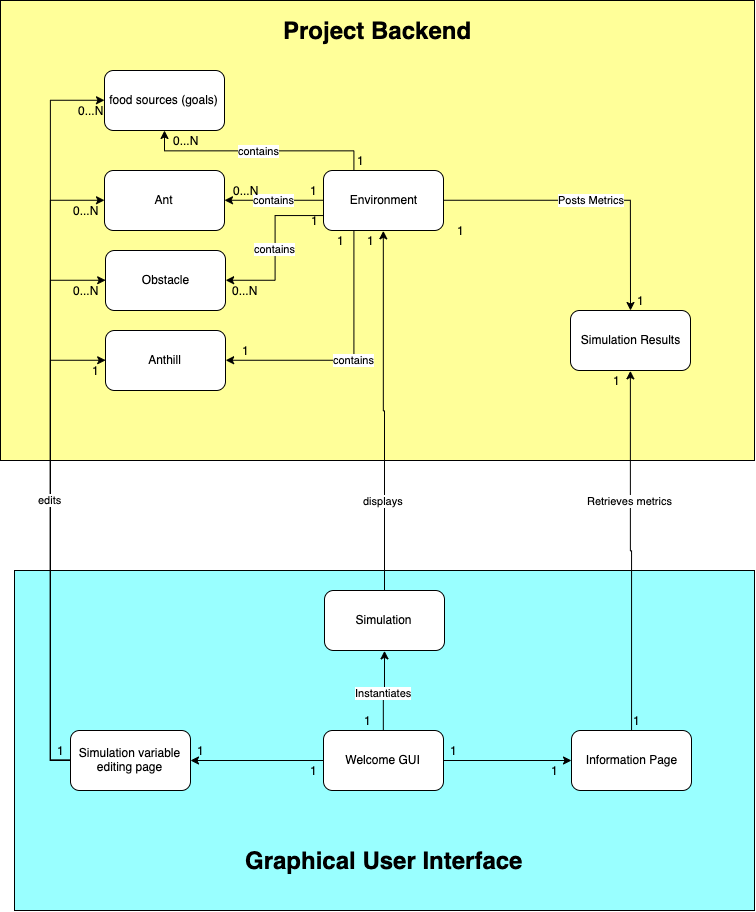

The diagram above was exported from draw.io. Its source (the exported page's mxGraphModel, read from the mxfile embedded in the PNG):
<mxGraphModel dx="1960" dy="972" grid="1" gridSize="10" guides="1" tooltips="1" connect="1" arrows="1" fold="1" page="1" pageScale="1" pageWidth="827" pageHeight="1169" math="0" shadow="0">
  <root>
    <mxCell id="0" />
    <mxCell id="1" parent="0" />
    <mxCell id="_NPr2YEM3W9GQlmjUUqt-82" value="" style="rounded=0;whiteSpace=wrap;html=1;fillColor=#FFFF99;" vertex="1" parent="1">
      <mxGeometry x="36" y="60" width="754" height="460" as="geometry" />
    </mxCell>
    <mxCell id="_NPr2YEM3W9GQlmjUUqt-78" value="" style="rounded=0;whiteSpace=wrap;html=1;fillColor=#99FFFF;" vertex="1" parent="1">
      <mxGeometry x="50" y="630" width="740" height="340" as="geometry" />
    </mxCell>
    <mxCell id="_NPr2YEM3W9GQlmjUUqt-1" value="Ant" style="rounded=1;whiteSpace=wrap;html=1;" vertex="1" parent="1">
      <mxGeometry x="140" y="230" width="120" height="60" as="geometry" />
    </mxCell>
    <mxCell id="_NPr2YEM3W9GQlmjUUqt-13" value="contains" style="edgeStyle=orthogonalEdgeStyle;rounded=0;orthogonalLoop=1;jettySize=auto;html=1;endArrow=classic;endFill=1;exitX=0.25;exitY=1;exitDx=0;exitDy=0;entryX=1;entryY=0.5;entryDx=0;entryDy=0;" edge="1" parent="1" source="_NPr2YEM3W9GQlmjUUqt-2" target="_NPr2YEM3W9GQlmjUUqt-12">
      <mxGeometry relative="1" as="geometry" />
    </mxCell>
    <mxCell id="_NPr2YEM3W9GQlmjUUqt-17" value="contains" style="edgeStyle=orthogonalEdgeStyle;rounded=0;orthogonalLoop=1;jettySize=auto;html=1;endArrow=classic;endFill=1;exitX=0.25;exitY=0;exitDx=0;exitDy=0;" edge="1" parent="1" source="_NPr2YEM3W9GQlmjUUqt-2" target="_NPr2YEM3W9GQlmjUUqt-16">
      <mxGeometry relative="1" as="geometry" />
    </mxCell>
    <mxCell id="_NPr2YEM3W9GQlmjUUqt-22" value="Instantiates" style="edgeStyle=orthogonalEdgeStyle;rounded=0;orthogonalLoop=1;jettySize=auto;html=1;endArrow=none;endFill=0;exitX=0.5;exitY=1;exitDx=0;exitDy=0;startArrow=classic;startFill=1;" edge="1" parent="1" source="_NPr2YEM3W9GQlmjUUqt-80" target="_NPr2YEM3W9GQlmjUUqt-21">
      <mxGeometry x="0.08" relative="1" as="geometry">
        <mxPoint as="offset" />
      </mxGeometry>
    </mxCell>
    <mxCell id="_NPr2YEM3W9GQlmjUUqt-26" value="Posts Metrics" style="edgeStyle=orthogonalEdgeStyle;rounded=0;orthogonalLoop=1;jettySize=auto;html=1;exitX=1;exitY=0.5;exitDx=0;exitDy=0;startArrow=none;startFill=0;endArrow=classic;endFill=1;" edge="1" parent="1" source="_NPr2YEM3W9GQlmjUUqt-2">
      <mxGeometry relative="1" as="geometry">
        <mxPoint x="666" y="370" as="targetPoint" />
      </mxGeometry>
    </mxCell>
    <mxCell id="_NPr2YEM3W9GQlmjUUqt-59" value="contains" style="edgeStyle=orthogonalEdgeStyle;rounded=0;orthogonalLoop=1;jettySize=auto;html=1;exitX=0;exitY=0.75;exitDx=0;exitDy=0;entryX=1;entryY=0.5;entryDx=0;entryDy=0;startArrow=none;startFill=0;endArrow=classic;endFill=1;" edge="1" parent="1" source="_NPr2YEM3W9GQlmjUUqt-2" target="_NPr2YEM3W9GQlmjUUqt-33">
      <mxGeometry relative="1" as="geometry" />
    </mxCell>
    <mxCell id="_NPr2YEM3W9GQlmjUUqt-62" value="contains" style="edgeStyle=orthogonalEdgeStyle;rounded=0;orthogonalLoop=1;jettySize=auto;html=1;exitX=0;exitY=0.5;exitDx=0;exitDy=0;entryX=1;entryY=0.5;entryDx=0;entryDy=0;startArrow=none;startFill=0;endArrow=classic;endFill=1;" edge="1" parent="1" source="_NPr2YEM3W9GQlmjUUqt-2" target="_NPr2YEM3W9GQlmjUUqt-1">
      <mxGeometry relative="1" as="geometry" />
    </mxCell>
    <mxCell id="_NPr2YEM3W9GQlmjUUqt-2" value="Environment" style="rounded=1;whiteSpace=wrap;html=1;" vertex="1" parent="1">
      <mxGeometry x="359" y="230" width="120" height="60" as="geometry" />
    </mxCell>
    <mxCell id="_NPr2YEM3W9GQlmjUUqt-37" value="" style="edgeStyle=orthogonalEdgeStyle;rounded=0;orthogonalLoop=1;jettySize=auto;html=1;startArrow=none;startFill=0;endArrow=classic;endFill=1;" edge="1" parent="1" source="_NPr2YEM3W9GQlmjUUqt-21" target="_NPr2YEM3W9GQlmjUUqt-36">
      <mxGeometry relative="1" as="geometry" />
    </mxCell>
    <mxCell id="_NPr2YEM3W9GQlmjUUqt-52" value="" style="edgeStyle=orthogonalEdgeStyle;rounded=0;orthogonalLoop=1;jettySize=auto;html=1;startArrow=none;startFill=0;endArrow=classic;endFill=1;" edge="1" parent="1" source="_NPr2YEM3W9GQlmjUUqt-21" target="_NPr2YEM3W9GQlmjUUqt-51">
      <mxGeometry relative="1" as="geometry" />
    </mxCell>
    <mxCell id="_NPr2YEM3W9GQlmjUUqt-21" value="Welcome GUI" style="rounded=1;whiteSpace=wrap;html=1;" vertex="1" parent="1">
      <mxGeometry x="359" y="790" width="120" height="60" as="geometry" />
    </mxCell>
    <mxCell id="_NPr2YEM3W9GQlmjUUqt-69" style="edgeStyle=orthogonalEdgeStyle;rounded=0;orthogonalLoop=1;jettySize=auto;html=1;exitX=0;exitY=0.5;exitDx=0;exitDy=0;entryX=0;entryY=0.5;entryDx=0;entryDy=0;startArrow=none;startFill=0;endArrow=classic;endFill=1;" edge="1" parent="1" source="_NPr2YEM3W9GQlmjUUqt-51" target="_NPr2YEM3W9GQlmjUUqt-12">
      <mxGeometry relative="1" as="geometry" />
    </mxCell>
    <mxCell id="_NPr2YEM3W9GQlmjUUqt-70" style="edgeStyle=orthogonalEdgeStyle;rounded=0;orthogonalLoop=1;jettySize=auto;html=1;exitX=0;exitY=0.5;exitDx=0;exitDy=0;entryX=0;entryY=0.5;entryDx=0;entryDy=0;startArrow=none;startFill=0;endArrow=classic;endFill=1;" edge="1" parent="1" source="_NPr2YEM3W9GQlmjUUqt-51" target="_NPr2YEM3W9GQlmjUUqt-33">
      <mxGeometry relative="1" as="geometry" />
    </mxCell>
    <mxCell id="_NPr2YEM3W9GQlmjUUqt-71" style="edgeStyle=orthogonalEdgeStyle;rounded=0;orthogonalLoop=1;jettySize=auto;html=1;exitX=0;exitY=0.5;exitDx=0;exitDy=0;entryX=0;entryY=0.5;entryDx=0;entryDy=0;startArrow=none;startFill=0;endArrow=classic;endFill=1;" edge="1" parent="1" source="_NPr2YEM3W9GQlmjUUqt-51" target="_NPr2YEM3W9GQlmjUUqt-1">
      <mxGeometry relative="1" as="geometry" />
    </mxCell>
    <mxCell id="_NPr2YEM3W9GQlmjUUqt-72" value="edits" style="edgeStyle=orthogonalEdgeStyle;rounded=0;orthogonalLoop=1;jettySize=auto;html=1;exitX=0;exitY=0.5;exitDx=0;exitDy=0;entryX=0;entryY=0.5;entryDx=0;entryDy=0;startArrow=none;startFill=0;endArrow=classic;endFill=1;" edge="1" parent="1" source="_NPr2YEM3W9GQlmjUUqt-51" target="_NPr2YEM3W9GQlmjUUqt-16">
      <mxGeometry x="-0.2371" relative="1" as="geometry">
        <mxPoint as="offset" />
      </mxGeometry>
    </mxCell>
    <mxCell id="_NPr2YEM3W9GQlmjUUqt-51" value="Simulation variable editing page" style="rounded=1;whiteSpace=wrap;html=1;" vertex="1" parent="1">
      <mxGeometry x="106" y="790" width="120" height="60" as="geometry" />
    </mxCell>
    <mxCell id="_NPr2YEM3W9GQlmjUUqt-43" value="Retrieves metrics" style="edgeStyle=orthogonalEdgeStyle;rounded=0;orthogonalLoop=1;jettySize=auto;html=1;exitX=0.5;exitY=0;exitDx=0;exitDy=0;entryX=0.5;entryY=1;entryDx=0;entryDy=0;startArrow=none;startFill=0;endArrow=classic;endFill=1;" edge="1" parent="1" source="_NPr2YEM3W9GQlmjUUqt-36" target="_NPr2YEM3W9GQlmjUUqt-29">
      <mxGeometry x="0.2798" relative="1" as="geometry">
        <mxPoint as="offset" />
      </mxGeometry>
    </mxCell>
    <mxCell id="_NPr2YEM3W9GQlmjUUqt-36" value="Information Page" style="rounded=1;whiteSpace=wrap;html=1;" vertex="1" parent="1">
      <mxGeometry x="607" y="790" width="120" height="60" as="geometry" />
    </mxCell>
    <mxCell id="_NPr2YEM3W9GQlmjUUqt-16" value="food sources (goals)" style="rounded=1;whiteSpace=wrap;html=1;" vertex="1" parent="1">
      <mxGeometry x="140" y="130" width="120" height="60" as="geometry" />
    </mxCell>
    <mxCell id="_NPr2YEM3W9GQlmjUUqt-12" value="Anthill" style="rounded=1;whiteSpace=wrap;html=1;" vertex="1" parent="1">
      <mxGeometry x="141" y="390" width="120" height="60" as="geometry" />
    </mxCell>
    <mxCell id="_NPr2YEM3W9GQlmjUUqt-14" value="1" style="text;html=1;align=center;verticalAlign=middle;resizable=0;points=[];;autosize=1;" vertex="1" parent="1">
      <mxGeometry x="366" y="290" width="20" height="20" as="geometry" />
    </mxCell>
    <mxCell id="_NPr2YEM3W9GQlmjUUqt-15" value="1" style="text;html=1;align=center;verticalAlign=middle;resizable=0;points=[];;autosize=1;" vertex="1" parent="1">
      <mxGeometry x="271" y="400" width="20" height="20" as="geometry" />
    </mxCell>
    <mxCell id="_NPr2YEM3W9GQlmjUUqt-18" value="0...N" style="text;html=1;align=center;verticalAlign=middle;resizable=0;points=[];;autosize=1;" vertex="1" parent="1">
      <mxGeometry x="201" y="190" width="40" height="20" as="geometry" />
    </mxCell>
    <mxCell id="_NPr2YEM3W9GQlmjUUqt-19" value="1" style="text;html=1;align=center;verticalAlign=middle;resizable=0;points=[];;autosize=1;" vertex="1" parent="1">
      <mxGeometry x="386" y="210" width="20" height="20" as="geometry" />
    </mxCell>
    <mxCell id="_NPr2YEM3W9GQlmjUUqt-23" value="1" style="text;html=1;align=center;verticalAlign=middle;resizable=0;points=[];;autosize=1;" vertex="1" parent="1">
      <mxGeometry x="396" y="290" width="20" height="20" as="geometry" />
    </mxCell>
    <mxCell id="_NPr2YEM3W9GQlmjUUqt-24" value="1" style="text;html=1;align=center;verticalAlign=middle;resizable=0;points=[];;autosize=1;" vertex="1" parent="1">
      <mxGeometry x="393" y="770" width="20" height="20" as="geometry" />
    </mxCell>
    <mxCell id="_NPr2YEM3W9GQlmjUUqt-29" value="Simulation Results" style="rounded=1;whiteSpace=wrap;html=1;" vertex="1" parent="1">
      <mxGeometry x="606" y="370" width="120" height="60" as="geometry" />
    </mxCell>
    <mxCell id="_NPr2YEM3W9GQlmjUUqt-30" value="1" style="text;html=1;align=center;verticalAlign=middle;resizable=0;points=[];;autosize=1;" vertex="1" parent="1">
      <mxGeometry x="666" y="350" width="20" height="20" as="geometry" />
    </mxCell>
    <mxCell id="_NPr2YEM3W9GQlmjUUqt-31" value="1" style="text;html=1;align=center;verticalAlign=middle;resizable=0;points=[];;autosize=1;" vertex="1" parent="1">
      <mxGeometry x="486" y="280" width="20" height="20" as="geometry" />
    </mxCell>
    <mxCell id="_NPr2YEM3W9GQlmjUUqt-33" value="Obstacle" style="rounded=1;whiteSpace=wrap;html=1;" vertex="1" parent="1">
      <mxGeometry x="141" y="310" width="120" height="60" as="geometry" />
    </mxCell>
    <mxCell id="_NPr2YEM3W9GQlmjUUqt-38" value="1" style="text;html=1;align=center;verticalAlign=middle;resizable=0;points=[];;autosize=1;" vertex="1" parent="1">
      <mxGeometry x="580" y="820" width="20" height="20" as="geometry" />
    </mxCell>
    <mxCell id="_NPr2YEM3W9GQlmjUUqt-39" value="1" style="text;html=1;align=center;verticalAlign=middle;resizable=0;points=[];;autosize=1;" vertex="1" parent="1">
      <mxGeometry x="479" y="800" width="20" height="20" as="geometry" />
    </mxCell>
    <mxCell id="_NPr2YEM3W9GQlmjUUqt-44" value="1" style="text;html=1;align=center;verticalAlign=middle;resizable=0;points=[];;autosize=1;" vertex="1" parent="1">
      <mxGeometry x="663" y="770" width="20" height="20" as="geometry" />
    </mxCell>
    <mxCell id="_NPr2YEM3W9GQlmjUUqt-45" value="1" style="text;html=1;align=center;verticalAlign=middle;resizable=0;points=[];;autosize=1;" vertex="1" parent="1">
      <mxGeometry x="643" y="430" width="20" height="20" as="geometry" />
    </mxCell>
    <mxCell id="_NPr2YEM3W9GQlmjUUqt-53" value="1" style="text;html=1;align=center;verticalAlign=middle;resizable=0;points=[];;autosize=1;" vertex="1" parent="1">
      <mxGeometry x="339" y="820" width="20" height="20" as="geometry" />
    </mxCell>
    <mxCell id="_NPr2YEM3W9GQlmjUUqt-54" value="1" style="text;html=1;align=center;verticalAlign=middle;resizable=0;points=[];;autosize=1;" vertex="1" parent="1">
      <mxGeometry x="226" y="800" width="20" height="20" as="geometry" />
    </mxCell>
    <mxCell id="_NPr2YEM3W9GQlmjUUqt-60" value="1" style="text;html=1;align=center;verticalAlign=middle;resizable=0;points=[];;autosize=1;" vertex="1" parent="1">
      <mxGeometry x="340" y="270" width="20" height="20" as="geometry" />
    </mxCell>
    <mxCell id="_NPr2YEM3W9GQlmjUUqt-61" value="0...N" style="text;html=1;align=center;verticalAlign=middle;resizable=0;points=[];;autosize=1;" vertex="1" parent="1">
      <mxGeometry x="260" y="340" width="40" height="20" as="geometry" />
    </mxCell>
    <mxCell id="_NPr2YEM3W9GQlmjUUqt-65" value="0...N" style="text;html=1;align=center;verticalAlign=middle;resizable=0;points=[];;autosize=1;" vertex="1" parent="1">
      <mxGeometry x="261" y="240" width="40" height="20" as="geometry" />
    </mxCell>
    <mxCell id="_NPr2YEM3W9GQlmjUUqt-66" value="1" style="text;html=1;align=center;verticalAlign=middle;resizable=0;points=[];;autosize=1;" vertex="1" parent="1">
      <mxGeometry x="339" y="240" width="20" height="20" as="geometry" />
    </mxCell>
    <mxCell id="_NPr2YEM3W9GQlmjUUqt-73" value="0...N" style="text;html=1;align=center;verticalAlign=middle;resizable=0;points=[];;autosize=1;" vertex="1" parent="1">
      <mxGeometry x="101" y="340" width="40" height="20" as="geometry" />
    </mxCell>
    <mxCell id="_NPr2YEM3W9GQlmjUUqt-74" value="0...N" style="text;html=1;align=center;verticalAlign=middle;resizable=0;points=[];;autosize=1;" vertex="1" parent="1">
      <mxGeometry x="101" y="260" width="40" height="20" as="geometry" />
    </mxCell>
    <mxCell id="_NPr2YEM3W9GQlmjUUqt-75" value="1" style="text;html=1;align=center;verticalAlign=middle;resizable=0;points=[];;autosize=1;" vertex="1" parent="1">
      <mxGeometry x="121" y="420" width="20" height="20" as="geometry" />
    </mxCell>
    <mxCell id="_NPr2YEM3W9GQlmjUUqt-76" value="0...N" style="text;html=1;align=center;verticalAlign=middle;resizable=0;points=[];;autosize=1;" vertex="1" parent="1">
      <mxGeometry x="106" y="160" width="40" height="20" as="geometry" />
    </mxCell>
    <mxCell id="_NPr2YEM3W9GQlmjUUqt-77" value="1" style="text;html=1;align=center;verticalAlign=middle;resizable=0;points=[];;autosize=1;" vertex="1" parent="1">
      <mxGeometry x="86" y="800" width="20" height="20" as="geometry" />
    </mxCell>
    <mxCell id="_NPr2YEM3W9GQlmjUUqt-79" value="&lt;b&gt;&lt;font style=&quot;font-size: 24px&quot;&gt;Graphical User Interface&lt;/font&gt;&lt;/b&gt;" style="text;html=1;align=center;verticalAlign=middle;resizable=0;points=[];;autosize=1;" vertex="1" parent="1">
      <mxGeometry x="274" y="910" width="290" height="20" as="geometry" />
    </mxCell>
    <mxCell id="_NPr2YEM3W9GQlmjUUqt-81" value="displays" style="edgeStyle=orthogonalEdgeStyle;rounded=0;orthogonalLoop=1;jettySize=auto;html=1;exitX=0.5;exitY=0;exitDx=0;exitDy=0;entryX=0.5;entryY=1;entryDx=0;entryDy=0;startArrow=none;startFill=0;endArrow=classic;endFill=1;" edge="1" parent="1" source="_NPr2YEM3W9GQlmjUUqt-80" target="_NPr2YEM3W9GQlmjUUqt-2">
      <mxGeometry x="0.0028" y="90" relative="1" as="geometry">
        <mxPoint x="90" y="90" as="offset" />
      </mxGeometry>
    </mxCell>
    <mxCell id="_NPr2YEM3W9GQlmjUUqt-80" value="Simulation" style="rounded=1;whiteSpace=wrap;html=1;" vertex="1" parent="1">
      <mxGeometry x="360" y="650" width="120" height="60" as="geometry" />
    </mxCell>
    <mxCell id="_NPr2YEM3W9GQlmjUUqt-83" value="&lt;span style=&quot;font-size: 24px&quot;&gt;&lt;b&gt;Project Backend&lt;/b&gt;&lt;/span&gt;" style="text;html=1;align=center;verticalAlign=middle;resizable=0;points=[];;autosize=1;" vertex="1" parent="1">
      <mxGeometry x="313" y="80" width="200" height="20" as="geometry" />
    </mxCell>
  </root>
</mxGraphModel>